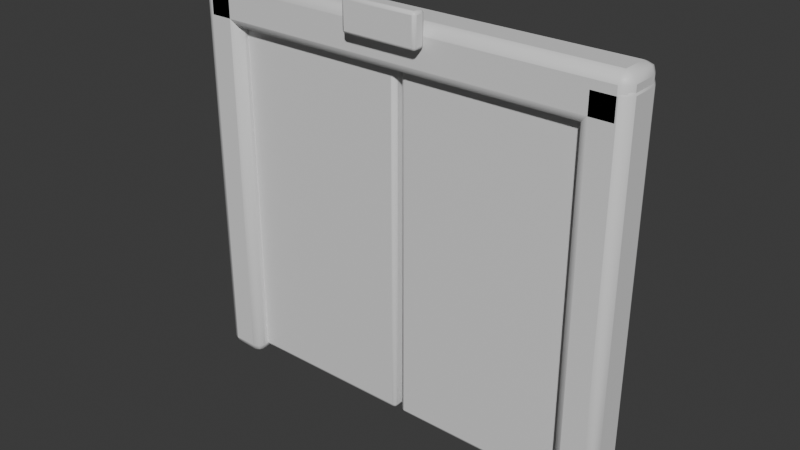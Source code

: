# Source: OP_Elevator.blend  (saved by Blender 5.2.44; exported with 4.5.12 LTS)
import bpy
from mathutils import Matrix  # noqa: F401  (used for matrix-valued properties, if any)

bpy.ops.wm.read_factory_settings(use_empty=True)
scene = bpy.context.scene
scene.name = 'Scene'

# ---- collections
col_collection = bpy.data.collections.new('Collection'); scene.collection.children.link(col_collection)

# ---- materials (node trees are filled in below, after node groups)
mat_op_metal = bpy.data.materials.new('OP_metal')
mat_op_metal.diffuse_color = (0.1, 0.085, 0.075, 1.0)
mat_op_metal.roughness = 0.62
mat_op_cream = bpy.data.materials.new('OP_cream')
mat_op_cream.diffuse_color = (0.68, 0.57, 0.39, 1.0)
mat_op_cream.roughness = 0.62
mat_op_amber = bpy.data.materials.new('OP_amber')
mat_op_amber.diffuse_color = (1.0, 0.32, 0.08, 1.0)
mat_op_amber.roughness = 0.62

# ---- material node trees
mat_op_metal.use_nodes = True; mat_op_metal.node_tree.nodes.clear()
_N = mat_op_metal.node_tree.nodes; _L = mat_op_metal.node_tree.links
n0 = _N.new('ShaderNodeBsdfPrincipled'); n0.name = 'Principled BSDF'; n0.location = (-200, 100)
n0.inputs[10].default_value = 0.005
n1 = _N.new('ShaderNodeOutputMaterial'); n1.name = 'Material Output'; n1.location = (200, 100)
_L.new(n0.outputs[0], n1.inputs[0])
n1.is_active_output = True
mat_op_cream.use_nodes = True; mat_op_cream.node_tree.nodes.clear()
_N = mat_op_cream.node_tree.nodes; _L = mat_op_cream.node_tree.links
n0 = _N.new('ShaderNodeBsdfPrincipled'); n0.name = 'Principled BSDF'; n0.location = (-200, 100)
n0.inputs[10].default_value = 0.005
n1 = _N.new('ShaderNodeOutputMaterial'); n1.name = 'Material Output'; n1.location = (200, 100)
_L.new(n0.outputs[0], n1.inputs[0])
n1.is_active_output = True
mat_op_amber.use_nodes = True; mat_op_amber.node_tree.nodes.clear()
_N = mat_op_amber.node_tree.nodes; _L = mat_op_amber.node_tree.links
n0 = _N.new('ShaderNodeBsdfPrincipled'); n0.name = 'Principled BSDF'; n0.location = (-200, 100)
n0.inputs[10].default_value = 0.005
n1 = _N.new('ShaderNodeOutputMaterial'); n1.name = 'Material Output'; n1.location = (200, 100)
_L.new(n0.outputs[0], n1.inputs[0])
n1.is_active_output = True

# ---- world
world_world = bpy.data.worlds.new('World'); scene.world = world_world
world_world.use_nodes = True; world_world.node_tree.nodes.clear()
_N = world_world.node_tree.nodes; _L = world_world.node_tree.links
n0 = _N.new('ShaderNodeOutputWorld'); n0.name = 'World Output'; n0.location = (200, 100)
n1 = _N.new('ShaderNodeBackground'); n1.name = 'Background'; n1.location = (-200, 100)
n1.inputs[0].default_value = (0.05088, 0.05088, 0.05088, 1.0)
_L.new(n1.outputs[0], n0.inputs[0])
n0.is_active_output = True
world_world.color = (0.05088, 0.05088, 0.05088)
world_world.sun_shadow_jitter_overblur = 0.0

# ---- meshes
me_cube = bpy.data.meshes.new('Cube')
me_cube.from_pydata([(-1.375, -0.14, -0.15), (-1.375, -0.14, 0.15), (-1.375, 0.14, -0.15), (-1.375, 0.14, 0.15), (1.375, -0.14, -0.15), (1.375, -0.14, 0.15), (1.375, 0.14, -0.15), (1.375, 0.14, 0.15)], [], [(0, 1, 3, 2), (2, 3, 7, 6), (6, 7, 5, 4), (4, 5, 1, 0), (2, 6, 4, 0), (7, 3, 1, 5)])
me_cube.polygons.foreach_set('use_smooth', [True] * 6)
_k = set([(0, 1), (0, 2), (0, 4), (1, 3), (1, 5), (2, 3), (2, 6), (3, 7), (4, 5), (4, 6), (5, 7), (6, 7)])
me_cube.attributes.new('sharp_edge', 'BOOLEAN', 'EDGE').data.foreach_set('value', [ (min(e.vertices), max(e.vertices)) in _k for e in me_cube.edges])
_uv = me_cube.uv_layers.new(name='UVMap')
_uv.uv.foreach_set('vector', [0.375, 0.0, 0.625, 0.0, 0.625, 0.25, 0.375, 0.25, 0.375, 0.25, 0.625, 0.25, 0.625, 0.5, 0.375, 0.5, 0.375, 0.5, 0.625, 0.5, 0.625, 0.75, 0.375, 0.75, 0.375, 0.75, 0.625, 0.75, 0.625, 1.0, 0.375, 1.0, 0.125, 0.5, 0.375, 0.5, 0.375, 0.75, 0.125, 0.75, 0.625, 0.5, 0.875, 0.5, 0.875, 0.75, 0.625, 0.75])
me_cube.materials.append(mat_op_metal)
me_cube.update()
me_cube_001 = bpy.data.meshes.new('Cube.001')
me_cube_001.from_pydata([(-0.13, -0.14, -1.225), (-0.13, -0.14, 1.225), (-0.13, 0.14, -1.225), (-0.13, 0.14, 1.225), (0.13, -0.14, -1.225), (0.13, -0.14, 1.225), (0.13, 0.14, -1.225), (0.13, 0.14, 1.225)], [], [(0, 1, 3, 2), (2, 3, 7, 6), (6, 7, 5, 4), (4, 5, 1, 0), (2, 6, 4, 0), (7, 3, 1, 5)])
me_cube_001.polygons.foreach_set('use_smooth', [True] * 6)
_k = set([(0, 1), (0, 2), (0, 4), (1, 3), (1, 5), (2, 3), (2, 6), (3, 7), (4, 5), (4, 6), (5, 7), (6, 7)])
me_cube_001.attributes.new('sharp_edge', 'BOOLEAN', 'EDGE').data.foreach_set('value', [ (min(e.vertices), max(e.vertices)) in _k for e in me_cube_001.edges])
_uv = me_cube_001.uv_layers.new(name='UVMap')
_uv.uv.foreach_set('vector', [0.375, 0.0, 0.625, 0.0, 0.625, 0.25, 0.375, 0.25, 0.375, 0.25, 0.625, 0.25, 0.625, 0.5, 0.375, 0.5, 0.375, 0.5, 0.625, 0.5, 0.625, 0.75, 0.375, 0.75, 0.375, 0.75, 0.625, 0.75, 0.625, 1.0, 0.375, 1.0, 0.125, 0.5, 0.375, 0.5, 0.375, 0.75, 0.125, 0.75, 0.625, 0.5, 0.875, 0.5, 0.875, 0.75, 0.625, 0.75])
me_cube_001.materials.append(mat_op_metal)
me_cube_001.update()
me_cube_002 = bpy.data.meshes.new('Cube.002')
me_cube_002.from_pydata([(-0.13, -0.14, -1.225), (-0.13, -0.14, 1.225), (-0.13, 0.14, -1.225), (-0.13, 0.14, 1.225), (0.13, -0.14, -1.225), (0.13, -0.14, 1.225), (0.13, 0.14, -1.225), (0.13, 0.14, 1.225)], [], [(0, 1, 3, 2), (2, 3, 7, 6), (6, 7, 5, 4), (4, 5, 1, 0), (2, 6, 4, 0), (7, 3, 1, 5)])
me_cube_002.polygons.foreach_set('use_smooth', [True] * 6)
_k = set([(0, 1), (0, 2), (0, 4), (1, 3), (1, 5), (2, 3), (2, 6), (3, 7), (4, 5), (4, 6), (5, 7), (6, 7)])
me_cube_002.attributes.new('sharp_edge', 'BOOLEAN', 'EDGE').data.foreach_set('value', [ (min(e.vertices), max(e.vertices)) in _k for e in me_cube_002.edges])
_uv = me_cube_002.uv_layers.new(name='UVMap')
_uv.uv.foreach_set('vector', [0.375, 0.0, 0.625, 0.0, 0.625, 0.25, 0.375, 0.25, 0.375, 0.25, 0.625, 0.25, 0.625, 0.5, 0.375, 0.5, 0.375, 0.5, 0.625, 0.5, 0.625, 0.75, 0.375, 0.75, 0.375, 0.75, 0.625, 0.75, 0.625, 1.0, 0.375, 1.0, 0.125, 0.5, 0.375, 0.5, 0.375, 0.75, 0.125, 0.75, 0.625, 0.5, 0.875, 0.5, 0.875, 0.75, 0.625, 0.75])
me_cube_002.materials.append(mat_op_metal)
me_cube_002.update()
me_cube_003 = bpy.data.meshes.new('Cube.003')
me_cube_003.from_pydata([(-0.59, -0.09, -1.125), (-0.59, -0.09, 1.125), (-0.59, 0.09, -1.125), (-0.59, 0.09, 1.125), (0.59, -0.09, -1.125), (0.59, -0.09, 1.125), (0.59, 0.09, -1.125), (0.59, 0.09, 1.125)], [], [(0, 1, 3, 2), (2, 3, 7, 6), (6, 7, 5, 4), (4, 5, 1, 0), (2, 6, 4, 0), (7, 3, 1, 5)])
me_cube_003.polygons.foreach_set('use_smooth', [True] * 6)
_k = set([(0, 1), (0, 2), (0, 4), (1, 3), (1, 5), (2, 3), (2, 6), (3, 7), (4, 5), (4, 6), (5, 7), (6, 7)])
me_cube_003.attributes.new('sharp_edge', 'BOOLEAN', 'EDGE').data.foreach_set('value', [ (min(e.vertices), max(e.vertices)) in _k for e in me_cube_003.edges])
_uv = me_cube_003.uv_layers.new(name='UVMap')
_uv.uv.foreach_set('vector', [0.375, 0.0, 0.625, 0.0, 0.625, 0.25, 0.375, 0.25, 0.375, 0.25, 0.625, 0.25, 0.625, 0.5, 0.375, 0.5, 0.375, 0.5, 0.625, 0.5, 0.625, 0.75, 0.375, 0.75, 0.375, 0.75, 0.625, 0.75, 0.625, 1.0, 0.375, 1.0, 0.125, 0.5, 0.375, 0.5, 0.375, 0.75, 0.125, 0.75, 0.625, 0.5, 0.875, 0.5, 0.875, 0.75, 0.625, 0.75])
me_cube_003.materials.append(mat_op_cream)
me_cube_003.update()
me_cube_004 = bpy.data.meshes.new('Cube.004')
me_cube_004.from_pydata([(-0.59, -0.09, -1.125), (-0.59, -0.09, 1.125), (-0.59, 0.09, -1.125), (-0.59, 0.09, 1.125), (0.59, -0.09, -1.125), (0.59, -0.09, 1.125), (0.59, 0.09, -1.125), (0.59, 0.09, 1.125)], [], [(0, 1, 3, 2), (2, 3, 7, 6), (6, 7, 5, 4), (4, 5, 1, 0), (2, 6, 4, 0), (7, 3, 1, 5)])
me_cube_004.polygons.foreach_set('use_smooth', [True] * 6)
_k = set([(0, 1), (0, 2), (0, 4), (1, 3), (1, 5), (2, 3), (2, 6), (3, 7), (4, 5), (4, 6), (5, 7), (6, 7)])
me_cube_004.attributes.new('sharp_edge', 'BOOLEAN', 'EDGE').data.foreach_set('value', [ (min(e.vertices), max(e.vertices)) in _k for e in me_cube_004.edges])
_uv = me_cube_004.uv_layers.new(name='UVMap')
_uv.uv.foreach_set('vector', [0.375, 0.0, 0.625, 0.0, 0.625, 0.25, 0.375, 0.25, 0.375, 0.25, 0.625, 0.25, 0.625, 0.5, 0.375, 0.5, 0.375, 0.5, 0.625, 0.5, 0.625, 0.75, 0.375, 0.75, 0.375, 0.75, 0.625, 0.75, 0.625, 1.0, 0.375, 1.0, 0.125, 0.5, 0.375, 0.5, 0.375, 0.75, 0.125, 0.75, 0.625, 0.5, 0.875, 0.5, 0.875, 0.75, 0.625, 0.75])
me_cube_004.materials.append(mat_op_cream)
me_cube_004.update()
me_cube_005 = bpy.data.meshes.new('Cube.005')
me_cube_005.from_pydata([(-0.24, -0.04, -0.1), (-0.24, -0.04, 0.1), (-0.24, 0.04, -0.1), (-0.24, 0.04, 0.1), (0.24, -0.04, -0.1), (0.24, -0.04, 0.1), (0.24, 0.04, -0.1), (0.24, 0.04, 0.1)], [], [(0, 1, 3, 2), (2, 3, 7, 6), (6, 7, 5, 4), (4, 5, 1, 0), (2, 6, 4, 0), (7, 3, 1, 5)])
me_cube_005.polygons.foreach_set('use_smooth', [True] * 6)
_k = set([(0, 1), (0, 2), (0, 4), (1, 3), (1, 5), (2, 3), (2, 6), (3, 7), (4, 5), (4, 6), (5, 7), (6, 7)])
me_cube_005.attributes.new('sharp_edge', 'BOOLEAN', 'EDGE').data.foreach_set('value', [ (min(e.vertices), max(e.vertices)) in _k for e in me_cube_005.edges])
_uv = me_cube_005.uv_layers.new(name='UVMap')
_uv.uv.foreach_set('vector', [0.375, 0.0, 0.625, 0.0, 0.625, 0.25, 0.375, 0.25, 0.375, 0.25, 0.625, 0.25, 0.625, 0.5, 0.375, 0.5, 0.375, 0.5, 0.625, 0.5, 0.625, 0.75, 0.375, 0.75, 0.375, 0.75, 0.625, 0.75, 0.625, 1.0, 0.375, 1.0, 0.125, 0.5, 0.375, 0.5, 0.375, 0.75, 0.125, 0.75, 0.625, 0.5, 0.875, 0.5, 0.875, 0.75, 0.625, 0.75])
me_cube_005.materials.append(mat_op_amber)
me_cube_005.update()

# ---- objects
ob_elevator = bpy.data.objects.new('Elevator', None)
ob_frametop = bpy.data.objects.new('FrameTop', me_cube)
ob_frameside = bpy.data.objects.new('FrameSide', me_cube_001)
ob_frameside_001 = bpy.data.objects.new('FrameSide.001', me_cube_002)
ob_doorleft = bpy.data.objects.new('DoorLeft', me_cube_003)
ob_doorright = bpy.data.objects.new('DoorRight', me_cube_004)
ob_indicator = bpy.data.objects.new('Indicator', me_cube_005)

# ---- transforms, parenting, visibility, modifiers, constraints
ob_elevator.location = (0.0, 0.0, 0.0)
ob_frametop.parent = ob_elevator
ob_frametop.location = (0.0, 0.0, 2.35)
_m = ob_frametop.modifiers.new('Soft toy bevel', 'BEVEL')
_m.width = 0.06
_m.width_pct = 0.06
_m.segments = 2
ob_frameside.parent = ob_elevator
ob_frameside.location = (-1.25, 0.0, 1.22)
_m = ob_frameside.modifiers.new('Soft toy bevel', 'BEVEL')
_m.width = 0.0572
_m.width_pct = 0.0572
_m.segments = 2
ob_frameside_001.parent = ob_elevator
ob_frameside_001.location = (1.25, 0.0, 1.22)
_m = ob_frameside_001.modifiers.new('Soft toy bevel', 'BEVEL')
_m.width = 0.0572
_m.width_pct = 0.0572
_m.segments = 2
ob_doorleft.parent = ob_elevator
ob_doorleft.location = (-0.61, 0.03, 1.16)
_m = ob_doorleft.modifiers.new('Soft toy bevel', 'BEVEL')
_m.width = 0.025
_m.width_pct = 0.025
_m.segments = 2
ob_doorright.parent = ob_elevator
ob_doorright.location = (0.61, 0.03, 1.16)
_m = ob_doorright.modifiers.new('Soft toy bevel', 'BEVEL')
_m.width = 0.025
_m.width_pct = 0.025
_m.segments = 2
ob_indicator.parent = ob_elevator
ob_indicator.location = (0.0, -0.18, 2.48)
_m = ob_indicator.modifiers.new('Soft toy bevel', 'BEVEL')
_m.width = 0.0176
_m.width_pct = 0.0176
_m.segments = 2

# ---- collection membership
col_collection.objects.link(ob_elevator)
col_collection.objects.link(ob_frametop)
col_collection.objects.link(ob_frameside)
col_collection.objects.link(ob_frameside_001)
col_collection.objects.link(ob_doorleft)
col_collection.objects.link(ob_doorright)
col_collection.objects.link(ob_indicator)

# ---- scene / render settings (as saved in the file)
scene.frame_start = 1; scene.frame_end = 250; scene.frame_set(1)
scene.render.engine = 'BLENDER_EEVEE_NEXT'
scene.render.bake_bias = 0.0
scene.render.bake_samples = 0
scene.render.compositor_device = 'GPU'
scene.eevee.use_volume_custom_range = False
scene.eevee.fast_gi_thickness_near = 0.1
scene.eevee.fast_gi_thickness_far = 0.0
scene.eevee.ray_tracing_options.screen_trace_thickness = 0.1
bpy.context.view_layer.update()

# ---- added for rendering (the .blend has no active camera and no usable light): camera, sun
cam_auto = bpy.data.cameras.new('AutoCamera')
cam_auto.lens = 50.0
cam_auto.sensor_width = 36.0
cam_auto.clip_end = 1000.0
ob_auto_camera = bpy.data.objects.new('AutoCamera', cam_auto)
scene.collection.objects.link(ob_auto_camera)
ob_auto_camera.location = (3.51457, -4.25748, 4.09915)
ob_auto_camera.rotation_euler = (1.09748, -7.21219e-08, 0.694738)
scene.camera = ob_auto_camera
light_auto_sun = bpy.data.lights.new('AutoSun', 'SUN')
light_auto_sun.energy = 3.0
light_auto_sun.angle = 0.0523599
ob_auto_sun = bpy.data.objects.new('AutoSun', light_auto_sun)
scene.collection.objects.link(ob_auto_sun)
ob_auto_sun.rotation_euler = (0.872665, 0.174533, 0.523599)
bpy.context.view_layer.update()
